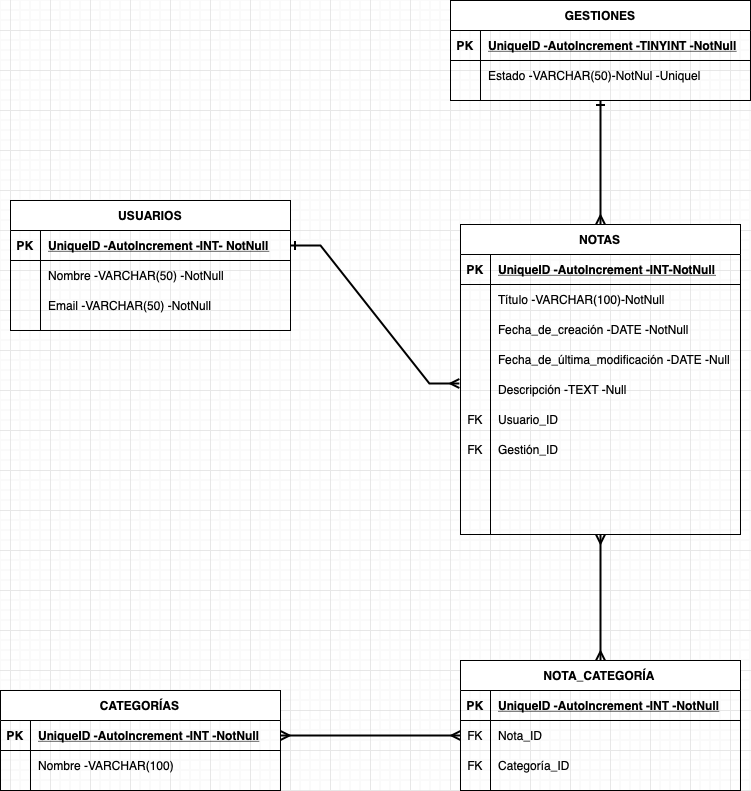

The diagram above was exported from draw.io. Its source (the exported page's mxGraphModel, read from the mxfile embedded in the PNG):
<mxGraphModel dx="946" dy="637" grid="1" gridSize="10" guides="1" tooltips="1" connect="1" arrows="1" fold="1" page="1" pageScale="1" pageWidth="827" pageHeight="1169" math="0" shadow="0">
  <root>
    <mxCell id="0" />
    <mxCell id="1" parent="0" />
    <mxCell id="wf9YCqKTi0XbCNN48JKx-1" value="USUARIOS" style="shape=table;startSize=30;container=1;collapsible=1;childLayout=tableLayout;fixedRows=1;rowLines=0;fontStyle=1;align=center;resizeLast=1;noLabel=0;" vertex="1" parent="1">
      <mxGeometry x="40" y="250" width="280" height="130" as="geometry">
        <mxRectangle x="40" y="40" width="100" height="30" as="alternateBounds" />
      </mxGeometry>
    </mxCell>
    <mxCell id="wf9YCqKTi0XbCNN48JKx-2" value="" style="shape=partialRectangle;collapsible=0;dropTarget=0;pointerEvents=0;fillColor=none;top=0;left=0;bottom=1;right=0;points=[[0,0.5],[1,0.5]];portConstraint=eastwest;" vertex="1" parent="wf9YCqKTi0XbCNN48JKx-1">
      <mxGeometry y="30" width="280" height="30" as="geometry" />
    </mxCell>
    <mxCell id="wf9YCqKTi0XbCNN48JKx-3" value="PK" style="shape=partialRectangle;connectable=0;fillColor=none;top=0;left=0;bottom=0;right=0;fontStyle=1;overflow=hidden;" vertex="1" parent="wf9YCqKTi0XbCNN48JKx-2">
      <mxGeometry width="30" height="30" as="geometry">
        <mxRectangle width="30" height="30" as="alternateBounds" />
      </mxGeometry>
    </mxCell>
    <mxCell id="wf9YCqKTi0XbCNN48JKx-4" value="UniqueID -AutoIncrement -INT- NotNull" style="shape=partialRectangle;connectable=0;fillColor=none;top=0;left=0;bottom=0;right=0;align=left;spacingLeft=6;fontStyle=5;overflow=hidden;labelPadding=0;perimeter=none;" vertex="1" parent="wf9YCqKTi0XbCNN48JKx-2">
      <mxGeometry x="30" width="250" height="30" as="geometry">
        <mxRectangle width="250" height="30" as="alternateBounds" />
      </mxGeometry>
    </mxCell>
    <mxCell id="wf9YCqKTi0XbCNN48JKx-5" value="" style="shape=partialRectangle;collapsible=0;dropTarget=0;pointerEvents=0;fillColor=none;top=0;left=0;bottom=0;right=0;points=[[0,0.5],[1,0.5]];portConstraint=eastwest;" vertex="1" parent="wf9YCqKTi0XbCNN48JKx-1">
      <mxGeometry y="60" width="280" height="30" as="geometry" />
    </mxCell>
    <mxCell id="wf9YCqKTi0XbCNN48JKx-6" value="" style="shape=partialRectangle;connectable=0;fillColor=none;top=0;left=0;bottom=0;right=0;editable=1;overflow=hidden;" vertex="1" parent="wf9YCqKTi0XbCNN48JKx-5">
      <mxGeometry width="30" height="30" as="geometry">
        <mxRectangle width="30" height="30" as="alternateBounds" />
      </mxGeometry>
    </mxCell>
    <mxCell id="wf9YCqKTi0XbCNN48JKx-7" value="Nombre -VARCHAR(50) -NotNull" style="shape=partialRectangle;connectable=0;fillColor=none;top=0;left=0;bottom=0;right=0;align=left;spacingLeft=6;overflow=hidden;" vertex="1" parent="wf9YCqKTi0XbCNN48JKx-5">
      <mxGeometry x="30" width="250" height="30" as="geometry">
        <mxRectangle width="250" height="30" as="alternateBounds" />
      </mxGeometry>
    </mxCell>
    <mxCell id="wf9YCqKTi0XbCNN48JKx-8" value="" style="shape=partialRectangle;collapsible=0;dropTarget=0;pointerEvents=0;fillColor=none;top=0;left=0;bottom=0;right=0;points=[[0,0.5],[1,0.5]];portConstraint=eastwest;" vertex="1" parent="wf9YCqKTi0XbCNN48JKx-1">
      <mxGeometry y="90" width="280" height="30" as="geometry" />
    </mxCell>
    <mxCell id="wf9YCqKTi0XbCNN48JKx-9" value="" style="shape=partialRectangle;connectable=0;fillColor=none;top=0;left=0;bottom=0;right=0;editable=1;overflow=hidden;" vertex="1" parent="wf9YCqKTi0XbCNN48JKx-8">
      <mxGeometry width="30" height="30" as="geometry">
        <mxRectangle width="30" height="30" as="alternateBounds" />
      </mxGeometry>
    </mxCell>
    <mxCell id="wf9YCqKTi0XbCNN48JKx-10" value="Email -VARCHAR(50) -NotNull" style="shape=partialRectangle;connectable=0;fillColor=none;top=0;left=0;bottom=0;right=0;align=left;spacingLeft=6;overflow=hidden;autosize=0;" vertex="1" parent="wf9YCqKTi0XbCNN48JKx-8">
      <mxGeometry x="30" width="250" height="30" as="geometry">
        <mxRectangle width="250" height="30" as="alternateBounds" />
      </mxGeometry>
    </mxCell>
    <mxCell id="wf9YCqKTi0XbCNN48JKx-121" style="edgeStyle=none;rounded=0;jumpSize=18;orthogonalLoop=1;jettySize=auto;html=1;entryX=0.5;entryY=0;entryDx=0;entryDy=0;startArrow=ERmany;startFill=0;endArrow=ERmany;endFill=0;strokeWidth=2;" edge="1" parent="1" source="wf9YCqKTi0XbCNN48JKx-16" target="wf9YCqKTi0XbCNN48JKx-87">
      <mxGeometry relative="1" as="geometry" />
    </mxCell>
    <mxCell id="wf9YCqKTi0XbCNN48JKx-16" value="NOTAS" style="shape=table;startSize=30;container=1;collapsible=1;childLayout=tableLayout;fixedRows=1;rowLines=0;fontStyle=1;align=center;resizeLast=1;" vertex="1" parent="1">
      <mxGeometry x="490" y="274" width="280" height="310" as="geometry">
        <mxRectangle x="40" y="220" width="60" height="30" as="alternateBounds" />
      </mxGeometry>
    </mxCell>
    <mxCell id="wf9YCqKTi0XbCNN48JKx-17" value="" style="shape=partialRectangle;collapsible=0;dropTarget=0;pointerEvents=0;fillColor=none;top=0;left=0;bottom=1;right=0;points=[[0,0.5],[1,0.5]];portConstraint=eastwest;" vertex="1" parent="wf9YCqKTi0XbCNN48JKx-16">
      <mxGeometry y="30" width="280" height="30" as="geometry" />
    </mxCell>
    <mxCell id="wf9YCqKTi0XbCNN48JKx-18" value="PK" style="shape=partialRectangle;connectable=0;fillColor=none;top=0;left=0;bottom=0;right=0;fontStyle=1;overflow=hidden;" vertex="1" parent="wf9YCqKTi0XbCNN48JKx-17">
      <mxGeometry width="30" height="30" as="geometry">
        <mxRectangle width="30" height="30" as="alternateBounds" />
      </mxGeometry>
    </mxCell>
    <mxCell id="wf9YCqKTi0XbCNN48JKx-19" value="UniqueID -AutoIncrement -INT-NotNull" style="shape=partialRectangle;connectable=0;fillColor=none;top=0;left=0;bottom=0;right=0;align=left;spacingLeft=6;fontStyle=5;overflow=hidden;" vertex="1" parent="wf9YCqKTi0XbCNN48JKx-17">
      <mxGeometry x="30" width="250" height="30" as="geometry">
        <mxRectangle width="250" height="30" as="alternateBounds" />
      </mxGeometry>
    </mxCell>
    <mxCell id="wf9YCqKTi0XbCNN48JKx-20" value="" style="shape=partialRectangle;collapsible=0;dropTarget=0;pointerEvents=0;fillColor=none;top=0;left=0;bottom=0;right=0;points=[[0,0.5],[1,0.5]];portConstraint=eastwest;" vertex="1" parent="wf9YCqKTi0XbCNN48JKx-16">
      <mxGeometry y="60" width="280" height="30" as="geometry" />
    </mxCell>
    <mxCell id="wf9YCqKTi0XbCNN48JKx-21" value="" style="shape=partialRectangle;connectable=0;fillColor=none;top=0;left=0;bottom=0;right=0;editable=1;overflow=hidden;" vertex="1" parent="wf9YCqKTi0XbCNN48JKx-20">
      <mxGeometry width="30" height="30" as="geometry">
        <mxRectangle width="30" height="30" as="alternateBounds" />
      </mxGeometry>
    </mxCell>
    <mxCell id="wf9YCqKTi0XbCNN48JKx-22" value="Título -VARCHAR(100)-NotNull" style="shape=partialRectangle;connectable=0;fillColor=none;top=0;left=0;bottom=0;right=0;align=left;spacingLeft=6;overflow=hidden;" vertex="1" parent="wf9YCqKTi0XbCNN48JKx-20">
      <mxGeometry x="30" width="250" height="30" as="geometry">
        <mxRectangle width="250" height="30" as="alternateBounds" />
      </mxGeometry>
    </mxCell>
    <mxCell id="wf9YCqKTi0XbCNN48JKx-23" value="" style="shape=partialRectangle;collapsible=0;dropTarget=0;pointerEvents=0;fillColor=none;top=0;left=0;bottom=0;right=0;points=[[0,0.5],[1,0.5]];portConstraint=eastwest;" vertex="1" parent="wf9YCqKTi0XbCNN48JKx-16">
      <mxGeometry y="90" width="280" height="30" as="geometry" />
    </mxCell>
    <mxCell id="wf9YCqKTi0XbCNN48JKx-24" value="" style="shape=partialRectangle;connectable=0;fillColor=none;top=0;left=0;bottom=0;right=0;editable=1;overflow=hidden;" vertex="1" parent="wf9YCqKTi0XbCNN48JKx-23">
      <mxGeometry width="30" height="30" as="geometry">
        <mxRectangle width="30" height="30" as="alternateBounds" />
      </mxGeometry>
    </mxCell>
    <mxCell id="wf9YCqKTi0XbCNN48JKx-25" value="Fecha_de_creación -DATE -NotNull" style="shape=partialRectangle;connectable=0;fillColor=none;top=0;left=0;bottom=0;right=0;align=left;spacingLeft=6;overflow=hidden;" vertex="1" parent="wf9YCqKTi0XbCNN48JKx-23">
      <mxGeometry x="30" width="250" height="30" as="geometry">
        <mxRectangle width="250" height="30" as="alternateBounds" />
      </mxGeometry>
    </mxCell>
    <mxCell id="wf9YCqKTi0XbCNN48JKx-26" value="" style="shape=partialRectangle;collapsible=0;dropTarget=0;pointerEvents=0;fillColor=none;top=0;left=0;bottom=0;right=0;points=[[0,0.5],[1,0.5]];portConstraint=eastwest;" vertex="1" parent="wf9YCqKTi0XbCNN48JKx-16">
      <mxGeometry y="120" width="280" height="30" as="geometry" />
    </mxCell>
    <mxCell id="wf9YCqKTi0XbCNN48JKx-27" value="" style="shape=partialRectangle;connectable=0;fillColor=none;top=0;left=0;bottom=0;right=0;editable=1;overflow=hidden;" vertex="1" parent="wf9YCqKTi0XbCNN48JKx-26">
      <mxGeometry width="30" height="30" as="geometry">
        <mxRectangle width="30" height="30" as="alternateBounds" />
      </mxGeometry>
    </mxCell>
    <mxCell id="wf9YCqKTi0XbCNN48JKx-28" value="Fecha_de_última_modificación -DATE -Null" style="shape=partialRectangle;connectable=0;fillColor=none;top=0;left=0;bottom=0;right=0;align=left;spacingLeft=6;overflow=hidden;" vertex="1" parent="wf9YCqKTi0XbCNN48JKx-26">
      <mxGeometry x="30" width="250" height="30" as="geometry">
        <mxRectangle width="250" height="30" as="alternateBounds" />
      </mxGeometry>
    </mxCell>
    <mxCell id="wf9YCqKTi0XbCNN48JKx-29" value="" style="shape=partialRectangle;collapsible=0;dropTarget=0;pointerEvents=0;fillColor=none;top=0;left=0;bottom=0;right=0;points=[[0,0.5],[1,0.5]];portConstraint=eastwest;" vertex="1" parent="wf9YCqKTi0XbCNN48JKx-16">
      <mxGeometry y="150" width="280" height="30" as="geometry" />
    </mxCell>
    <mxCell id="wf9YCqKTi0XbCNN48JKx-30" value="" style="shape=partialRectangle;connectable=0;fillColor=none;top=0;left=0;bottom=0;right=0;editable=1;overflow=hidden;" vertex="1" parent="wf9YCqKTi0XbCNN48JKx-29">
      <mxGeometry width="30" height="30" as="geometry">
        <mxRectangle width="30" height="30" as="alternateBounds" />
      </mxGeometry>
    </mxCell>
    <mxCell id="wf9YCqKTi0XbCNN48JKx-31" value="Descripción -TEXT -Null" style="shape=partialRectangle;connectable=0;fillColor=none;top=0;left=0;bottom=0;right=0;align=left;spacingLeft=6;overflow=hidden;" vertex="1" parent="wf9YCqKTi0XbCNN48JKx-29">
      <mxGeometry x="30" width="250" height="30" as="geometry">
        <mxRectangle width="250" height="30" as="alternateBounds" />
      </mxGeometry>
    </mxCell>
    <mxCell id="wf9YCqKTi0XbCNN48JKx-32" value="" style="shape=partialRectangle;collapsible=0;dropTarget=0;pointerEvents=0;fillColor=none;top=0;left=0;bottom=0;right=0;points=[[0,0.5],[1,0.5]];portConstraint=eastwest;" vertex="1" parent="wf9YCqKTi0XbCNN48JKx-16">
      <mxGeometry y="180" width="280" height="30" as="geometry" />
    </mxCell>
    <mxCell id="wf9YCqKTi0XbCNN48JKx-33" value="FK" style="shape=partialRectangle;connectable=0;fillColor=none;top=0;left=0;bottom=0;right=0;fontStyle=0;overflow=hidden;" vertex="1" parent="wf9YCqKTi0XbCNN48JKx-32">
      <mxGeometry width="30" height="30" as="geometry">
        <mxRectangle width="30" height="30" as="alternateBounds" />
      </mxGeometry>
    </mxCell>
    <mxCell id="wf9YCqKTi0XbCNN48JKx-34" value="Usuario_ID" style="shape=partialRectangle;connectable=0;fillColor=none;top=0;left=0;bottom=0;right=0;align=left;spacingLeft=6;fontStyle=0;overflow=hidden;" vertex="1" parent="wf9YCqKTi0XbCNN48JKx-32">
      <mxGeometry x="30" width="250" height="30" as="geometry">
        <mxRectangle width="250" height="30" as="alternateBounds" />
      </mxGeometry>
    </mxCell>
    <mxCell id="wf9YCqKTi0XbCNN48JKx-35" value="" style="shape=partialRectangle;collapsible=0;dropTarget=0;pointerEvents=0;fillColor=none;top=0;left=0;bottom=0;right=0;points=[[0,0.5],[1,0.5]];portConstraint=eastwest;" vertex="1" parent="wf9YCqKTi0XbCNN48JKx-16">
      <mxGeometry y="210" width="280" height="30" as="geometry" />
    </mxCell>
    <mxCell id="wf9YCqKTi0XbCNN48JKx-36" value="FK" style="shape=partialRectangle;connectable=0;fillColor=none;top=0;left=0;bottom=0;right=0;fontStyle=0;overflow=hidden;" vertex="1" parent="wf9YCqKTi0XbCNN48JKx-35">
      <mxGeometry width="30" height="30" as="geometry">
        <mxRectangle width="30" height="30" as="alternateBounds" />
      </mxGeometry>
    </mxCell>
    <mxCell id="wf9YCqKTi0XbCNN48JKx-37" value="Gestión_ID" style="shape=partialRectangle;connectable=0;fillColor=none;top=0;left=0;bottom=0;right=0;align=left;spacingLeft=6;fontStyle=0;overflow=hidden;" vertex="1" parent="wf9YCqKTi0XbCNN48JKx-35">
      <mxGeometry x="30" width="250" height="30" as="geometry">
        <mxRectangle width="250" height="30" as="alternateBounds" />
      </mxGeometry>
    </mxCell>
    <mxCell id="wf9YCqKTi0XbCNN48JKx-119" style="edgeStyle=none;rounded=0;jumpSize=18;orthogonalLoop=1;jettySize=auto;html=1;exitX=0.5;exitY=1;exitDx=0;exitDy=0;entryX=0.5;entryY=0;entryDx=0;entryDy=0;startArrow=ERone;startFill=0;strokeWidth=2;endArrow=ERmany;endFill=0;" edge="1" parent="1" source="wf9YCqKTi0XbCNN48JKx-61" target="wf9YCqKTi0XbCNN48JKx-16">
      <mxGeometry relative="1" as="geometry" />
    </mxCell>
    <mxCell id="wf9YCqKTi0XbCNN48JKx-61" value="GESTIONES" style="shape=table;startSize=30;container=1;collapsible=1;childLayout=tableLayout;fixedRows=1;rowLines=0;fontStyle=1;align=center;resizeLast=1;" vertex="1" parent="1">
      <mxGeometry x="480" y="50" width="300" height="100" as="geometry" />
    </mxCell>
    <mxCell id="wf9YCqKTi0XbCNN48JKx-62" value="" style="shape=partialRectangle;collapsible=0;dropTarget=0;pointerEvents=0;fillColor=none;top=0;left=0;bottom=1;right=0;points=[[0,0.5],[1,0.5]];portConstraint=eastwest;" vertex="1" parent="wf9YCqKTi0XbCNN48JKx-61">
      <mxGeometry y="30" width="300" height="30" as="geometry" />
    </mxCell>
    <mxCell id="wf9YCqKTi0XbCNN48JKx-63" value="PK" style="shape=partialRectangle;connectable=0;fillColor=none;top=0;left=0;bottom=0;right=0;fontStyle=1;overflow=hidden;" vertex="1" parent="wf9YCqKTi0XbCNN48JKx-62">
      <mxGeometry width="30" height="30" as="geometry">
        <mxRectangle width="30" height="30" as="alternateBounds" />
      </mxGeometry>
    </mxCell>
    <mxCell id="wf9YCqKTi0XbCNN48JKx-64" value="UniqueID -AutoIncrement -TINYINT -NotNull" style="shape=partialRectangle;connectable=0;fillColor=none;top=0;left=0;bottom=0;right=0;align=left;spacingLeft=6;fontStyle=5;overflow=hidden;" vertex="1" parent="wf9YCqKTi0XbCNN48JKx-62">
      <mxGeometry x="30" width="270" height="30" as="geometry">
        <mxRectangle width="270" height="30" as="alternateBounds" />
      </mxGeometry>
    </mxCell>
    <mxCell id="wf9YCqKTi0XbCNN48JKx-65" value="" style="shape=partialRectangle;collapsible=0;dropTarget=0;pointerEvents=0;fillColor=none;top=0;left=0;bottom=0;right=0;points=[[0,0.5],[1,0.5]];portConstraint=eastwest;" vertex="1" parent="wf9YCqKTi0XbCNN48JKx-61">
      <mxGeometry y="60" width="300" height="30" as="geometry" />
    </mxCell>
    <mxCell id="wf9YCqKTi0XbCNN48JKx-66" value="" style="shape=partialRectangle;connectable=0;fillColor=none;top=0;left=0;bottom=0;right=0;editable=1;overflow=hidden;" vertex="1" parent="wf9YCqKTi0XbCNN48JKx-65">
      <mxGeometry width="30" height="30" as="geometry">
        <mxRectangle width="30" height="30" as="alternateBounds" />
      </mxGeometry>
    </mxCell>
    <mxCell id="wf9YCqKTi0XbCNN48JKx-67" value="Estado -VARCHAR(50)-NotNul -Uniquel" style="shape=partialRectangle;connectable=0;fillColor=none;top=0;left=0;bottom=0;right=0;align=left;spacingLeft=6;overflow=hidden;" vertex="1" parent="wf9YCqKTi0XbCNN48JKx-65">
      <mxGeometry x="30" width="270" height="30" as="geometry">
        <mxRectangle width="270" height="30" as="alternateBounds" />
      </mxGeometry>
    </mxCell>
    <mxCell id="wf9YCqKTi0XbCNN48JKx-74" value="CATEGORÍAS" style="shape=table;startSize=30;container=1;collapsible=1;childLayout=tableLayout;fixedRows=1;rowLines=0;fontStyle=1;align=center;resizeLast=1;" vertex="1" parent="1">
      <mxGeometry x="30" y="740" width="280" height="100" as="geometry" />
    </mxCell>
    <mxCell id="wf9YCqKTi0XbCNN48JKx-75" value="" style="shape=partialRectangle;collapsible=0;dropTarget=0;pointerEvents=0;fillColor=none;top=0;left=0;bottom=1;right=0;points=[[0,0.5],[1,0.5]];portConstraint=eastwest;" vertex="1" parent="wf9YCqKTi0XbCNN48JKx-74">
      <mxGeometry y="30" width="280" height="30" as="geometry" />
    </mxCell>
    <mxCell id="wf9YCqKTi0XbCNN48JKx-76" value="PK" style="shape=partialRectangle;connectable=0;fillColor=none;top=0;left=0;bottom=0;right=0;fontStyle=1;overflow=hidden;" vertex="1" parent="wf9YCqKTi0XbCNN48JKx-75">
      <mxGeometry width="30" height="30" as="geometry">
        <mxRectangle width="30" height="30" as="alternateBounds" />
      </mxGeometry>
    </mxCell>
    <mxCell id="wf9YCqKTi0XbCNN48JKx-77" value="UniqueID -AutoIncrement -INT -NotNull" style="shape=partialRectangle;connectable=0;fillColor=none;top=0;left=0;bottom=0;right=0;align=left;spacingLeft=6;fontStyle=5;overflow=hidden;" vertex="1" parent="wf9YCqKTi0XbCNN48JKx-75">
      <mxGeometry x="30" width="250" height="30" as="geometry">
        <mxRectangle width="250" height="30" as="alternateBounds" />
      </mxGeometry>
    </mxCell>
    <mxCell id="wf9YCqKTi0XbCNN48JKx-78" value="" style="shape=partialRectangle;collapsible=0;dropTarget=0;pointerEvents=0;fillColor=none;top=0;left=0;bottom=0;right=0;points=[[0,0.5],[1,0.5]];portConstraint=eastwest;" vertex="1" parent="wf9YCqKTi0XbCNN48JKx-74">
      <mxGeometry y="60" width="280" height="30" as="geometry" />
    </mxCell>
    <mxCell id="wf9YCqKTi0XbCNN48JKx-79" value="" style="shape=partialRectangle;connectable=0;fillColor=none;top=0;left=0;bottom=0;right=0;editable=1;overflow=hidden;" vertex="1" parent="wf9YCqKTi0XbCNN48JKx-78">
      <mxGeometry width="30" height="30" as="geometry">
        <mxRectangle width="30" height="30" as="alternateBounds" />
      </mxGeometry>
    </mxCell>
    <mxCell id="wf9YCqKTi0XbCNN48JKx-80" value="Nombre -VARCHAR(100)" style="shape=partialRectangle;connectable=0;fillColor=none;top=0;left=0;bottom=0;right=0;align=left;spacingLeft=6;overflow=hidden;" vertex="1" parent="wf9YCqKTi0XbCNN48JKx-78">
      <mxGeometry x="30" width="250" height="30" as="geometry">
        <mxRectangle width="250" height="30" as="alternateBounds" />
      </mxGeometry>
    </mxCell>
    <mxCell id="wf9YCqKTi0XbCNN48JKx-87" value="NOTA_CATEGORÍA" style="shape=table;startSize=30;container=1;collapsible=1;childLayout=tableLayout;fixedRows=1;rowLines=0;fontStyle=1;align=center;resizeLast=1;" vertex="1" parent="1">
      <mxGeometry x="490" y="710" width="280" height="130" as="geometry" />
    </mxCell>
    <mxCell id="wf9YCqKTi0XbCNN48JKx-88" value="" style="shape=partialRectangle;collapsible=0;dropTarget=0;pointerEvents=0;fillColor=none;top=0;left=0;bottom=1;right=0;points=[[0,0.5],[1,0.5]];portConstraint=eastwest;" vertex="1" parent="wf9YCqKTi0XbCNN48JKx-87">
      <mxGeometry y="30" width="280" height="30" as="geometry" />
    </mxCell>
    <mxCell id="wf9YCqKTi0XbCNN48JKx-89" value="PK" style="shape=partialRectangle;connectable=0;fillColor=none;top=0;left=0;bottom=0;right=0;fontStyle=1;overflow=hidden;" vertex="1" parent="wf9YCqKTi0XbCNN48JKx-88">
      <mxGeometry width="30" height="30" as="geometry">
        <mxRectangle width="30" height="30" as="alternateBounds" />
      </mxGeometry>
    </mxCell>
    <mxCell id="wf9YCqKTi0XbCNN48JKx-90" value="UniqueID -AutoIncrement -INT -NotNull" style="shape=partialRectangle;connectable=0;fillColor=none;top=0;left=0;bottom=0;right=0;align=left;spacingLeft=6;fontStyle=5;overflow=hidden;" vertex="1" parent="wf9YCqKTi0XbCNN48JKx-88">
      <mxGeometry x="30" width="250" height="30" as="geometry">
        <mxRectangle width="250" height="30" as="alternateBounds" />
      </mxGeometry>
    </mxCell>
    <mxCell id="wf9YCqKTi0XbCNN48JKx-100" value="" style="shape=partialRectangle;collapsible=0;dropTarget=0;pointerEvents=0;fillColor=none;top=0;left=0;bottom=0;right=0;points=[[0,0.5],[1,0.5]];portConstraint=eastwest;" vertex="1" parent="wf9YCqKTi0XbCNN48JKx-87">
      <mxGeometry y="60" width="280" height="30" as="geometry" />
    </mxCell>
    <mxCell id="wf9YCqKTi0XbCNN48JKx-101" value="FK" style="shape=partialRectangle;connectable=0;fillColor=none;top=0;left=0;bottom=0;right=0;fontStyle=0;overflow=hidden;" vertex="1" parent="wf9YCqKTi0XbCNN48JKx-100">
      <mxGeometry width="30" height="30" as="geometry">
        <mxRectangle width="30" height="30" as="alternateBounds" />
      </mxGeometry>
    </mxCell>
    <mxCell id="wf9YCqKTi0XbCNN48JKx-102" value="Nota_ID" style="shape=partialRectangle;connectable=0;fillColor=none;top=0;left=0;bottom=0;right=0;align=left;spacingLeft=6;fontStyle=0;overflow=hidden;" vertex="1" parent="wf9YCqKTi0XbCNN48JKx-100">
      <mxGeometry x="30" width="250" height="30" as="geometry">
        <mxRectangle width="250" height="30" as="alternateBounds" />
      </mxGeometry>
    </mxCell>
    <mxCell id="wf9YCqKTi0XbCNN48JKx-103" value="" style="shape=partialRectangle;collapsible=0;dropTarget=0;pointerEvents=0;fillColor=none;top=0;left=0;bottom=0;right=0;points=[[0,0.5],[1,0.5]];portConstraint=eastwest;" vertex="1" parent="wf9YCqKTi0XbCNN48JKx-87">
      <mxGeometry y="90" width="280" height="30" as="geometry" />
    </mxCell>
    <mxCell id="wf9YCqKTi0XbCNN48JKx-104" value="FK" style="shape=partialRectangle;connectable=0;fillColor=none;top=0;left=0;bottom=0;right=0;fontStyle=0;overflow=hidden;" vertex="1" parent="wf9YCqKTi0XbCNN48JKx-103">
      <mxGeometry width="30" height="30" as="geometry">
        <mxRectangle width="30" height="30" as="alternateBounds" />
      </mxGeometry>
    </mxCell>
    <mxCell id="wf9YCqKTi0XbCNN48JKx-105" value="Categoría_ID" style="shape=partialRectangle;connectable=0;fillColor=none;top=0;left=0;bottom=0;right=0;align=left;spacingLeft=6;fontStyle=0;overflow=hidden;" vertex="1" parent="wf9YCqKTi0XbCNN48JKx-103">
      <mxGeometry x="30" width="250" height="30" as="geometry">
        <mxRectangle width="250" height="30" as="alternateBounds" />
      </mxGeometry>
    </mxCell>
    <mxCell id="wf9YCqKTi0XbCNN48JKx-115" value="" style="edgeStyle=entityRelationEdgeStyle;fontSize=12;html=1;endArrow=ERone;endFill=1;rounded=0;startArrow=ERmany;startFill=0;entryX=1;entryY=0.5;entryDx=0;entryDy=0;exitX=-0.004;exitY=0.3;exitDx=0;exitDy=0;exitPerimeter=0;strokeWidth=2;" edge="1" parent="1" source="wf9YCqKTi0XbCNN48JKx-29" target="wf9YCqKTi0XbCNN48JKx-2">
      <mxGeometry width="100" height="100" relative="1" as="geometry">
        <mxPoint x="400" y="200" as="sourcePoint" />
        <mxPoint x="470" y="390" as="targetPoint" />
      </mxGeometry>
    </mxCell>
    <mxCell id="wf9YCqKTi0XbCNN48JKx-120" style="edgeStyle=none;rounded=0;jumpSize=18;orthogonalLoop=1;jettySize=auto;html=1;exitX=1;exitY=0.5;exitDx=0;exitDy=0;entryX=0;entryY=0.5;entryDx=0;entryDy=0;startArrow=ERmany;startFill=0;endArrow=ERmany;endFill=0;strokeWidth=2;" edge="1" parent="1" source="wf9YCqKTi0XbCNN48JKx-75" target="wf9YCqKTi0XbCNN48JKx-100">
      <mxGeometry relative="1" as="geometry" />
    </mxCell>
  </root>
</mxGraphModel>